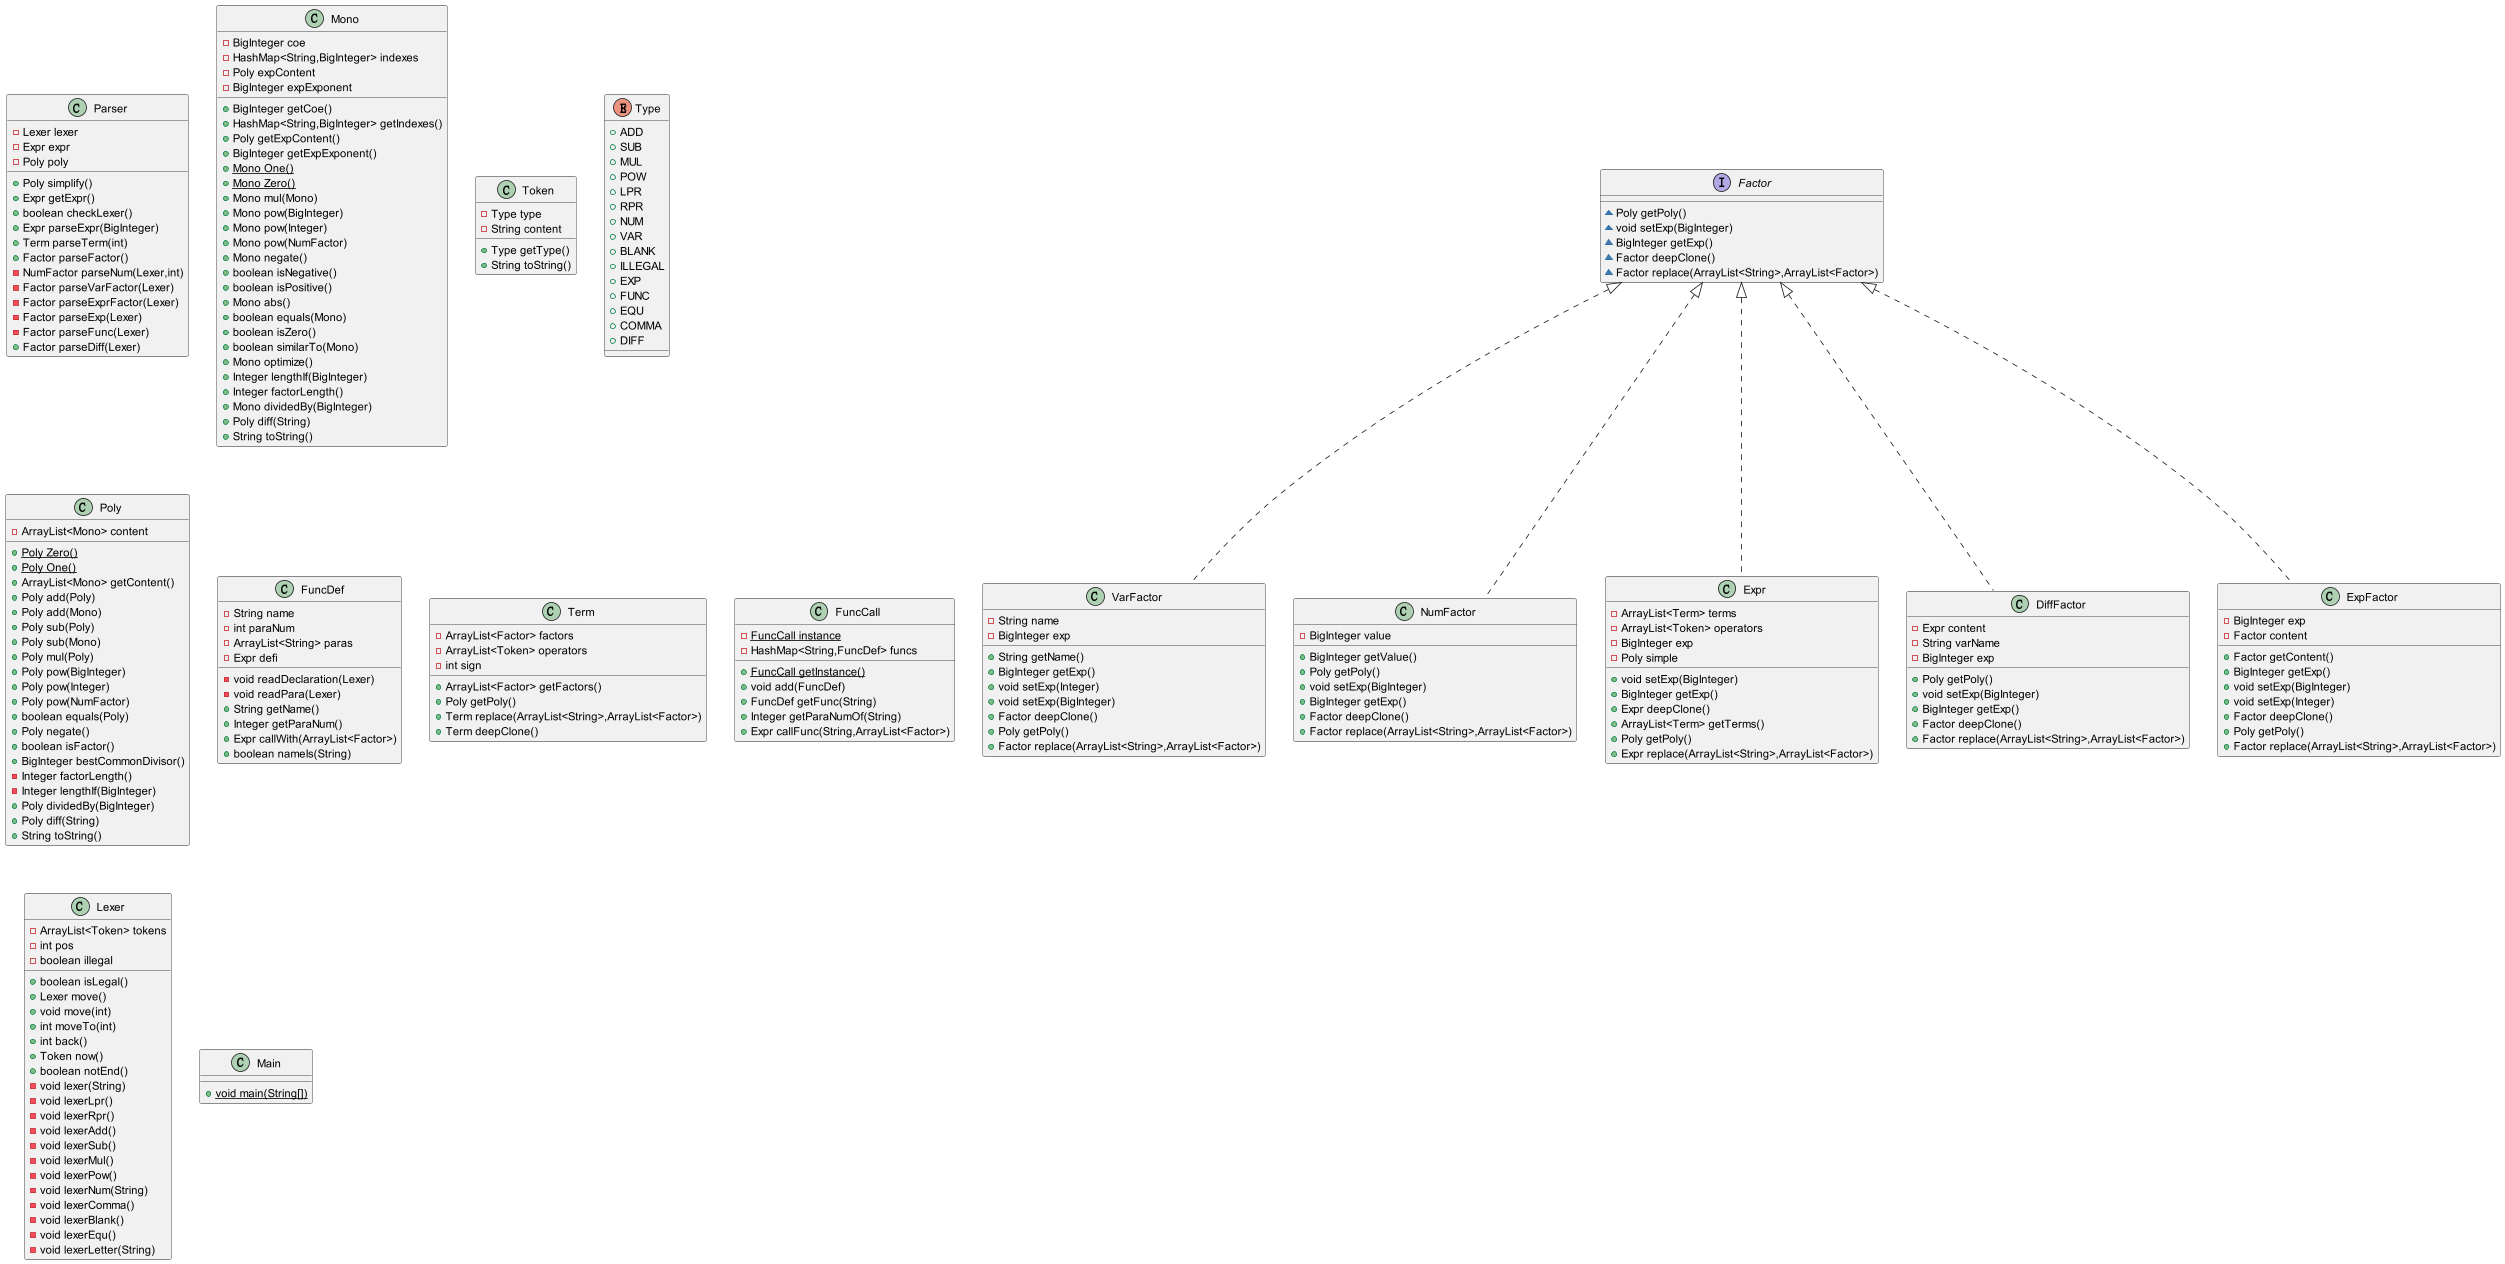

The diagram above was rendered by PlantUML. Its source (embedded in the PNG):
@startuml
class Parser {
- Lexer lexer
- Expr expr
- Poly poly
+ Poly simplify()
+ Expr getExpr()
+ boolean checkLexer()
+ Expr parseExpr(BigInteger)
+ Term parseTerm(int)
+ Factor parseFactor()
- NumFactor parseNum(Lexer,int)
- Factor parseVarFactor(Lexer)
- Factor parseExprFactor(Lexer)
- Factor parseExp(Lexer)
- Factor parseFunc(Lexer)
+ Factor parseDiff(Lexer)
}


class Mono {
- BigInteger coe
- HashMap<String,BigInteger> indexes
- Poly expContent
- BigInteger expExponent
+ BigInteger getCoe()
+ HashMap<String,BigInteger> getIndexes()
+ Poly getExpContent()
+ BigInteger getExpExponent()
+ {static} Mono One()
+ {static} Mono Zero()
+ Mono mul(Mono)
+ Mono pow(BigInteger)
+ Mono pow(Integer)
+ Mono pow(NumFactor)
+ Mono negate()
+ boolean isNegative()
+ boolean isPositive()
+ Mono abs()
+ boolean equals(Mono)
+ boolean isZero()
+ boolean similarTo(Mono)
+ Mono optimize()
+ Integer lengthIf(BigInteger)
+ Integer factorLength()
+ Mono dividedBy(BigInteger)
+ Poly diff(String)
+ String toString()
}


interface Factor {
~ Poly getPoly()
~ void setExp(BigInteger)
~ BigInteger getExp()
~ Factor deepClone()
~ Factor replace(ArrayList<String>,ArrayList<Factor>)
}

class Token {
- Type type
- String content
+ Type getType()
+ String toString()
}


enum Type {
+  ADD
+  SUB
+  MUL
+  POW
+  LPR
+  RPR
+  NUM
+  VAR
+  BLANK
+  ILLEGAL
+  EXP
+  FUNC
+  EQU
+  COMMA
+  DIFF
}

class Poly {
- ArrayList<Mono> content
+ {static} Poly Zero()
+ {static} Poly One()
+ ArrayList<Mono> getContent()
+ Poly add(Poly)
+ Poly add(Mono)
+ Poly sub(Poly)
+ Poly sub(Mono)
+ Poly mul(Poly)
+ Poly pow(BigInteger)
+ Poly pow(Integer)
+ Poly pow(NumFactor)
+ boolean equals(Poly)
+ Poly negate()
+ boolean isFactor()
+ BigInteger bestCommonDivisor()
- Integer factorLength()
- Integer lengthIf(BigInteger)
+ Poly dividedBy(BigInteger)
+ Poly diff(String)
+ String toString()
}


class VarFactor {
- String name
- BigInteger exp
+ String getName()
+ BigInteger getExp()
+ void setExp(Integer)
+ void setExp(BigInteger)
+ Factor deepClone()
+ Poly getPoly()
+ Factor replace(ArrayList<String>,ArrayList<Factor>)
}


class NumFactor {
- BigInteger value
+ BigInteger getValue()
+ Poly getPoly()
+ void setExp(BigInteger)
+ BigInteger getExp()
+ Factor deepClone()
+ Factor replace(ArrayList<String>,ArrayList<Factor>)
}


class FuncDef {
- String name
- int paraNum
- ArrayList<String> paras
- Expr defi
- void readDeclaration(Lexer)
- void readPara(Lexer)
+ String getName()
+ Integer getParaNum()
+ Expr callWith(ArrayList<Factor>)
+ boolean nameIs(String)
}


class Term {
- ArrayList<Factor> factors
- ArrayList<Token> operators
- int sign
+ ArrayList<Factor> getFactors()
+ Poly getPoly()
+ Term replace(ArrayList<String>,ArrayList<Factor>)
+ Term deepClone()
}


class Expr {
- ArrayList<Term> terms
- ArrayList<Token> operators
- BigInteger exp
- Poly simple
+ void setExp(BigInteger)
+ BigInteger getExp()
+ Expr deepClone()
+ ArrayList<Term> getTerms()
+ Poly getPoly()
+ Expr replace(ArrayList<String>,ArrayList<Factor>)
}


class FuncCall {
- {static} FuncCall instance
- HashMap<String,FuncDef> funcs
+ {static} FuncCall getInstance()
+ void add(FuncDef)
+ FuncDef getFunc(String)
+ Integer getParaNumOf(String)
+ Expr callFunc(String,ArrayList<Factor>)
}


class DiffFactor {
- Expr content
- String varName
- BigInteger exp
+ Poly getPoly()
+ void setExp(BigInteger)
+ BigInteger getExp()
+ Factor deepClone()
+ Factor replace(ArrayList<String>,ArrayList<Factor>)
}


class ExpFactor {
- BigInteger exp
- Factor content
+ Factor getContent()
+ BigInteger getExp()
+ void setExp(BigInteger)
+ void setExp(Integer)
+ Factor deepClone()
+ Poly getPoly()
+ Factor replace(ArrayList<String>,ArrayList<Factor>)
}


class Lexer {
- ArrayList<Token> tokens
- int pos
- boolean illegal
+ boolean isLegal()
+ Lexer move()
+ void move(int)
+ int moveTo(int)
+ int back()
+ Token now()
+ boolean notEnd()
- void lexer(String)
- void lexerLpr()
- void lexerRpr()
- void lexerAdd()
- void lexerSub()
- void lexerMul()
- void lexerPow()
- void lexerNum(String)
- void lexerComma()
- void lexerBlank()
- void lexerEqu()
- void lexerLetter(String)
}


class Main {
+ {static} void main(String[])
}



Factor <|.. VarFactor
Factor <|.. NumFactor
Factor <|.. Expr
Factor <|.. DiffFactor
Factor <|.. ExpFactor
@enduml